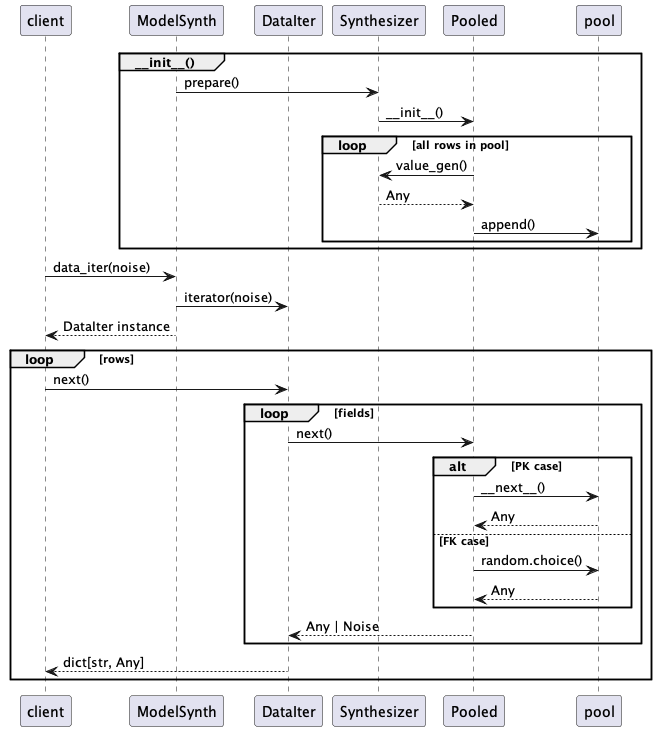

The diagram above was rendered by PlantUML. Its source (embedded in the PNG):
@startuml
participant client
participant ModelSynth
participant DataIter
participant Synthesizer
participant Pooled

group ~__init__()
    ModelSynth -> Synthesizer : prepare()
    Synthesizer -> Pooled : ~__init__()
    loop all rows in pool
        Pooled -> Synthesizer : value_gen()
        Synthesizer --> Pooled : Any
        Pooled -> pool : append()
    end
end

client -> ModelSynth : data_iter(noise)
ModelSynth -> DataIter : iterator(noise)
ModelSynth --> client : DataIter instance
loop rows
    client -> DataIter : next()
    loop fields
        DataIter -> Pooled : next()
        alt PK case
            Pooled -> pool : ~__next__()
            pool --> Pooled : Any
        else FK case
            Pooled -> pool : random.choice()
            pool --> Pooled : Any
        end
        Pooled --> DataIter : Any | Noise
    end
    DataIter --> client : dict[str, Any]
end
@enduml